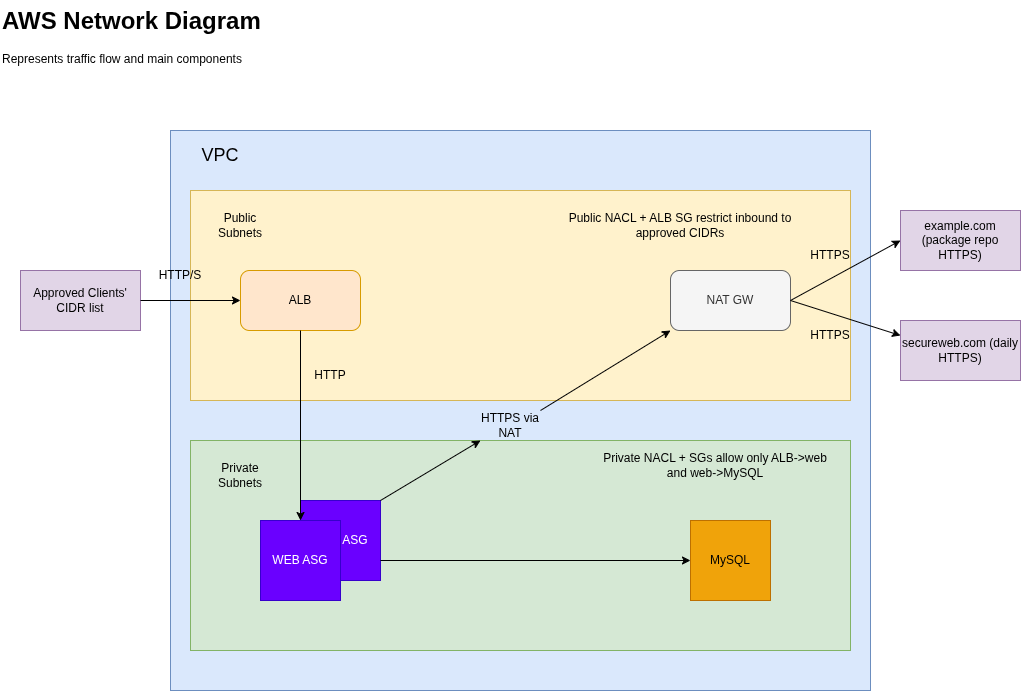

The diagram above was exported from draw.io. Its source (the exported page's mxGraphModel, read from the mxfile embedded in the PNG):
<mxGraphModel dx="1152" dy="626" grid="1" gridSize="10" guides="1" tooltips="1" connect="1" arrows="1" fold="1" page="1" pageScale="1" pageWidth="1100" pageHeight="1700" math="0" shadow="0">
  <root>
    <mxCell id="0" />
    <mxCell id="1" parent="0" />
    <mxCell id="W3JUST4fOu_tDT5nAwRr-1" parent="1" style="rounded=0;whiteSpace=wrap;html=1;fillColor=#dae8fc;strokeColor=#6c8ebf;" value="" vertex="1">
      <mxGeometry height="560" width="700" x="230" y="160" as="geometry" />
    </mxCell>
    <mxCell id="W3JUST4fOu_tDT5nAwRr-2" parent="1" style="text;html=1;whiteSpace=wrap;strokeColor=none;fillColor=none;align=center;verticalAlign=middle;rounded=0;" value="&lt;font style=&quot;font-size: 18px;&quot;&gt;VPC&lt;/font&gt;" vertex="1">
      <mxGeometry height="30" width="60" x="250" y="170" as="geometry" />
    </mxCell>
    <mxCell id="W3JUST4fOu_tDT5nAwRr-4" parent="1" style="rounded=0;whiteSpace=wrap;html=1;fillColor=#fff2cc;strokeColor=#d6b656;" value="" vertex="1">
      <mxGeometry height="210" width="660" x="250" y="220" as="geometry" />
    </mxCell>
    <mxCell id="W3JUST4fOu_tDT5nAwRr-5" parent="1" style="text;html=1;whiteSpace=wrap;strokeColor=none;fillColor=none;align=center;verticalAlign=middle;rounded=0;" value="Public Subnets" vertex="1">
      <mxGeometry height="30" width="60" x="270" y="240" as="geometry" />
    </mxCell>
    <mxCell id="W3JUST4fOu_tDT5nAwRr-6" parent="1" style="rounded=0;whiteSpace=wrap;html=1;fillColor=#d5e8d4;strokeColor=#82b366;" value="" vertex="1">
      <mxGeometry height="210" width="660" x="250" y="470" as="geometry" />
    </mxCell>
    <mxCell id="W3JUST4fOu_tDT5nAwRr-7" parent="1" style="text;html=1;whiteSpace=wrap;strokeColor=none;fillColor=none;align=center;verticalAlign=middle;rounded=0;" value="Private Subnets" vertex="1">
      <mxGeometry height="30" width="60" x="270" y="490" as="geometry" />
    </mxCell>
    <mxCell id="W3JUST4fOu_tDT5nAwRr-8" parent="1" style="rounded=1;whiteSpace=wrap;html=1;fillColor=#ffe6cc;strokeColor=#d79b00;" value="ALB" vertex="1">
      <mxGeometry height="60" width="120" x="300" y="300" as="geometry" />
    </mxCell>
    <mxCell id="W3JUST4fOu_tDT5nAwRr-9" parent="1" style="rounded=1;whiteSpace=wrap;html=1;fillColor=#f5f5f5;fontColor=#333333;strokeColor=#666666;" value="NAT GW" vertex="1">
      <mxGeometry height="60" width="120" x="730" y="300" as="geometry" />
    </mxCell>
    <mxCell id="W3JUST4fOu_tDT5nAwRr-12" parent="1" style="whiteSpace=wrap;html=1;aspect=fixed;fillColor=#6a00ff;fontColor=#ffffff;strokeColor=#3700CC;" value="WEB ASG" vertex="1">
      <mxGeometry height="80" width="80" x="360" y="530" as="geometry" />
    </mxCell>
    <mxCell id="W3JUST4fOu_tDT5nAwRr-11" parent="1" style="whiteSpace=wrap;html=1;aspect=fixed;fillColor=#6a00ff;fontColor=#ffffff;strokeColor=#3700CC;" value="WEB ASG" vertex="1">
      <mxGeometry height="80" width="80" x="320" y="550" as="geometry" />
    </mxCell>
    <mxCell id="W3JUST4fOu_tDT5nAwRr-13" parent="1" style="whiteSpace=wrap;html=1;aspect=fixed;fillColor=#f0a30a;fontColor=#000000;strokeColor=#BD7000;" value="MySQL" vertex="1">
      <mxGeometry height="80" width="80" x="750" y="550" as="geometry" />
    </mxCell>
    <mxCell id="W3JUST4fOu_tDT5nAwRr-14" parent="1" style="rounded=0;whiteSpace=wrap;html=1;fillColor=#e1d5e7;strokeColor=#9673a6;" value="Approved Clients' CIDR list" vertex="1">
      <mxGeometry height="60" width="120" x="80" y="300" as="geometry" />
    </mxCell>
    <mxCell id="W3JUST4fOu_tDT5nAwRr-15" edge="1" parent="1" source="W3JUST4fOu_tDT5nAwRr-14" style="endArrow=classic;html=1;rounded=0;exitX=1;exitY=0.5;exitDx=0;exitDy=0;entryX=0;entryY=0.5;entryDx=0;entryDy=0;" target="W3JUST4fOu_tDT5nAwRr-8" value="">
      <mxGeometry height="50" relative="1" width="50" as="geometry">
        <mxPoint x="530" y="400" as="sourcePoint" />
        <mxPoint x="580" y="350" as="targetPoint" />
      </mxGeometry>
    </mxCell>
    <mxCell id="W3JUST4fOu_tDT5nAwRr-16" edge="1" parent="1" source="W3JUST4fOu_tDT5nAwRr-8" style="endArrow=classic;html=1;rounded=0;exitX=0.5;exitY=1;exitDx=0;exitDy=0;" target="W3JUST4fOu_tDT5nAwRr-11" value="">
      <mxGeometry height="50" relative="1" width="50" as="geometry">
        <mxPoint x="530" y="400" as="sourcePoint" />
        <mxPoint x="580" y="350" as="targetPoint" />
      </mxGeometry>
    </mxCell>
    <mxCell id="W3JUST4fOu_tDT5nAwRr-17" edge="1" parent="1" source="W3JUST4fOu_tDT5nAwRr-12" style="endArrow=classic;html=1;rounded=0;exitX=1;exitY=0.75;exitDx=0;exitDy=0;" target="W3JUST4fOu_tDT5nAwRr-13" value="">
      <mxGeometry height="50" relative="1" width="50" as="geometry">
        <mxPoint x="530" y="400" as="sourcePoint" />
        <mxPoint x="580" y="350" as="targetPoint" />
      </mxGeometry>
    </mxCell>
    <mxCell id="W3JUST4fOu_tDT5nAwRr-18" edge="1" parent="1" source="W3JUST4fOu_tDT5nAwRr-25" style="endArrow=classic;html=1;rounded=0;exitX=1;exitY=0;exitDx=0;exitDy=0;entryX=0;entryY=1;entryDx=0;entryDy=0;" target="W3JUST4fOu_tDT5nAwRr-9" value="">
      <mxGeometry height="50" relative="1" width="50" as="geometry">
        <mxPoint x="530" y="400" as="sourcePoint" />
        <mxPoint x="580" y="350" as="targetPoint" />
      </mxGeometry>
    </mxCell>
    <mxCell id="W3JUST4fOu_tDT5nAwRr-19" parent="1" style="rounded=0;whiteSpace=wrap;html=1;fillColor=#e1d5e7;strokeColor=#9673a6;" value="example.com (package repo HTTPS)" vertex="1">
      <mxGeometry height="60" width="120" x="960" y="240" as="geometry" />
    </mxCell>
    <mxCell id="W3JUST4fOu_tDT5nAwRr-20" parent="1" style="rounded=0;whiteSpace=wrap;html=1;fillColor=#e1d5e7;strokeColor=#9673a6;" value="secureweb.com (daily HTTPS)" vertex="1">
      <mxGeometry height="60" width="120" x="960" y="350" as="geometry" />
    </mxCell>
    <mxCell id="W3JUST4fOu_tDT5nAwRr-21" edge="1" parent="1" source="W3JUST4fOu_tDT5nAwRr-9" style="endArrow=classic;html=1;rounded=0;exitX=1;exitY=0.5;exitDx=0;exitDy=0;entryX=0;entryY=0.5;entryDx=0;entryDy=0;" target="W3JUST4fOu_tDT5nAwRr-19" value="">
      <mxGeometry height="50" relative="1" width="50" as="geometry">
        <mxPoint x="530" y="390" as="sourcePoint" />
        <mxPoint x="980" y="140" as="targetPoint" />
      </mxGeometry>
    </mxCell>
    <mxCell id="W3JUST4fOu_tDT5nAwRr-22" edge="1" parent="1" style="endArrow=classic;html=1;rounded=0;entryX=0;entryY=0.25;entryDx=0;entryDy=0;" target="W3JUST4fOu_tDT5nAwRr-20" value="">
      <mxGeometry height="50" relative="1" width="50" as="geometry">
        <mxPoint x="850" y="330" as="sourcePoint" />
        <mxPoint x="580" y="340" as="targetPoint" />
      </mxGeometry>
    </mxCell>
    <mxCell id="W3JUST4fOu_tDT5nAwRr-23" parent="1" style="text;html=1;whiteSpace=wrap;strokeColor=none;fillColor=none;align=center;verticalAlign=middle;rounded=0;" value="Public NACL + ALB SG restrict inbound to approved CIDRs" vertex="1">
      <mxGeometry height="30" width="260" x="610" y="240" as="geometry" />
    </mxCell>
    <mxCell id="W3JUST4fOu_tDT5nAwRr-24" parent="1" style="text;html=1;whiteSpace=wrap;strokeColor=none;fillColor=none;align=center;verticalAlign=middle;rounded=0;" value="Private NACL + SGs allow only ALB-&amp;gt;web and web-&amp;gt;MySQL" vertex="1">
      <mxGeometry height="30" width="230" x="660" y="480" as="geometry" />
    </mxCell>
    <mxCell id="W3JUST4fOu_tDT5nAwRr-26" edge="1" parent="1" source="W3JUST4fOu_tDT5nAwRr-12" style="endArrow=classic;html=1;rounded=0;exitX=1;exitY=0;exitDx=0;exitDy=0;entryX=0;entryY=1;entryDx=0;entryDy=0;" target="W3JUST4fOu_tDT5nAwRr-25" value="">
      <mxGeometry height="50" relative="1" width="50" as="geometry">
        <mxPoint x="440" y="530" as="sourcePoint" />
        <mxPoint x="730" y="360" as="targetPoint" />
      </mxGeometry>
    </mxCell>
    <mxCell id="W3JUST4fOu_tDT5nAwRr-25" parent="1" style="text;html=1;whiteSpace=wrap;strokeColor=none;fillColor=none;align=center;verticalAlign=middle;rounded=0;" value="HTTPS via NAT" vertex="1">
      <mxGeometry height="30" width="60" x="540" y="440" as="geometry" />
    </mxCell>
    <mxCell id="W3JUST4fOu_tDT5nAwRr-27" parent="1" style="text;html=1;whiteSpace=wrap;strokeColor=none;fillColor=none;align=center;verticalAlign=middle;rounded=0;" value="HTTPS" vertex="1">
      <mxGeometry height="30" width="60" x="860" y="350" as="geometry" />
    </mxCell>
    <mxCell id="W3JUST4fOu_tDT5nAwRr-29" parent="1" style="text;html=1;whiteSpace=wrap;strokeColor=none;fillColor=none;align=center;verticalAlign=middle;rounded=0;" value="HTTPS" vertex="1">
      <mxGeometry height="30" width="60" x="860" y="270" as="geometry" />
    </mxCell>
    <mxCell id="W3JUST4fOu_tDT5nAwRr-30" parent="1" style="text;html=1;whiteSpace=wrap;strokeColor=none;fillColor=none;align=center;verticalAlign=middle;rounded=0;" value="HTTP/S" vertex="1">
      <mxGeometry height="30" width="60" x="210" y="290" as="geometry" />
    </mxCell>
    <mxCell id="W3JUST4fOu_tDT5nAwRr-31" parent="1" style="text;html=1;whiteSpace=wrap;strokeColor=none;fillColor=none;align=center;verticalAlign=middle;rounded=0;" value="HTTP" vertex="1">
      <mxGeometry height="30" width="60" x="360" y="390" as="geometry" />
    </mxCell>
    <mxCell id="W3JUST4fOu_tDT5nAwRr-32" parent="1" style="text;html=1;whiteSpace=wrap;overflow=hidden;rounded=0;fillColor=default;" value="&lt;h1 style=&quot;margin-top: 0px;&quot;&gt;AWS Network Diagram&lt;/h1&gt;&lt;p&gt;Represents traffic flow and main components&lt;/p&gt;" vertex="1">
      <mxGeometry height="70" width="340" x="60" y="30" as="geometry" />
    </mxCell>
  </root>
</mxGraphModel>